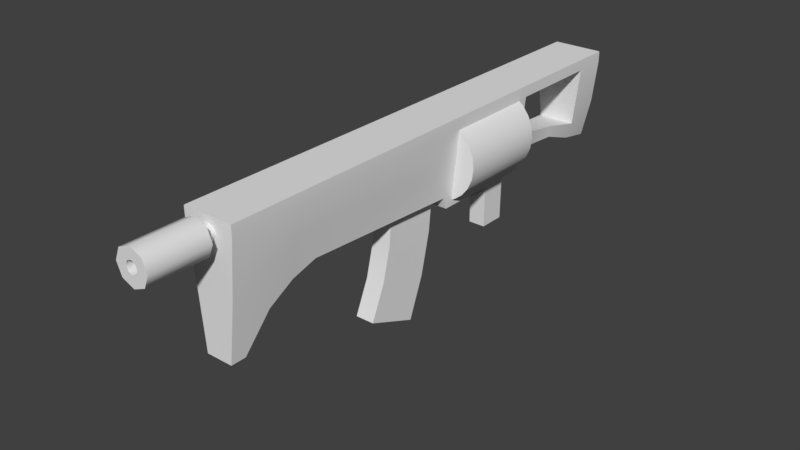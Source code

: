 # Source: StarterGun.blend  (saved by Blender 2.79.0; exported with 4.5.12 LTS)
import bpy
from mathutils import Matrix  # noqa: F401  (used for matrix-valued properties, if any)

bpy.ops.wm.read_factory_settings(use_empty=True)
scene = bpy.context.scene
scene.name = 'Scene'

# ---- collections
col_collection_1 = bpy.data.collections.new('Collection 1'); scene.collection.children.link(col_collection_1)

# ---- world
world_world = bpy.data.worlds.new('World'); scene.world = world_world
world_world.color = (0.05088, 0.05088, 0.05088)
world_world.use_sun_shadow = False
world_world.sun_shadow_jitter_overblur = 0.0
world_world.cycles.sampling_method = 'MANUAL'

# ---- meshes
me_cube_001 = bpy.data.meshes.new('Cube.001')
me_cube_001.from_pydata([(-0.2727, -1.0, -0.4956), (-0.371, -1.0, 0.4956), (-0.2727, 3.133, -0.7975), (-0.371, 3.133, 0.4956), (0.2727, -1.0, -0.4956), (0.371, -1.0, 0.4956), (0.2727, 3.133, -0.7975), (0.371, 3.133, 0.4956), (-0.1959, -2.328, -1.339), (-0.371, -2.328, 0.4956), (0.371, -2.328, 0.4956), (0.1959, -2.328, -1.339), (-0.1959, -2.108, -1.339), (-0.371, -2.108, 0.4956), (0.1959, -2.108, -1.339), (0.371, -2.108, 0.4956), (-0.371, -1.739, 0.4956), (-0.371, -1.369, 0.4956), (0.371, -1.739, 0.4956), (0.371, -1.369, 0.4956), (-0.2637, -1.369, -0.6096), (-0.2449, -1.739, -0.8419), (0.2637, -1.369, -0.6096), (0.2449, -1.739, -0.8419), (-0.325, -1.0, -0.03536), (-0.325, 3.133, -0.1713), (0.325, 3.133, -0.1713), (0.325, -1.0, -0.03536), (-0.2889, -2.316, -0.4872), (0.2889, -2.316, -0.4872), (0.2889, -2.121, -0.4872), (-0.2889, -2.121, -0.4872), (-0.325, -1.369, -0.09641), (-0.325, -1.739, -0.2208), (0.325, -1.369, -0.09641), (0.325, -1.739, -0.2208), (-0.2825, 3.133, -0.6183), (0.2811, 3.133, -0.6183), (-0.371, 5.065, 0.4956), (0.371, 5.065, 0.4956), (-0.3022, 5.065, -0.2877), (0.3022, 5.065, -0.2877), (-0.1705, 5.065, -0.8824), (0.1691, 5.065, -0.8824), (-0.371, 4.099, 0.4956), (-0.1912, 4.099, -0.4519), (0.191, 4.099, -0.4519), (0.371, 4.099, 0.4956), (-0.1849, 4.099, -0.6195), (0.1837, 4.099, -0.6195), (-0.2054, 3.633, -0.3758), (0.371, 3.616, 0.4956), (-0.1849, 3.616, -0.5865), (0.1837, 3.616, -0.5865), (-0.371, 3.616, 0.4956), (0.2051, 3.633, -0.3758), (-0.371, 4.582, 0.4956), (0.2795, 4.572, -0.5278), (-0.2795, 4.572, -0.5278), (0.371, 4.582, 0.4956), (-0.1935, 4.582, -0.787), (0.1921, 4.582, -0.787), (-0.371, -1.0, 0.3288), (-0.371, -2.325, 0.3288), (-0.371, -2.111, 0.3288), (-0.371, -1.369, 0.3288), (-0.371, -1.739, 0.3288), (-0.371, 3.133, 0.3318), (0.371, 3.133, 0.3318), (0.371, -1.0, 0.3288), (0.371, -2.325, 0.3288), (0.371, -2.111, 0.3288), (0.371, -1.369, 0.3288), (0.371, -1.739, 0.3288), (-0.371, 5.065, 0.3318), (0.371, 5.065, 0.3318), (-0.371, 4.099, 0.3318), (0.371, 4.099, 0.3318), (0.371, 3.62, 0.3318), (-0.371, 3.62, 0.3318), (-0.371, 4.572, 0.3318), (0.371, 4.572, 0.3318), (1.13e-08, 2.976, 0.4441), (1.13e-08, 1.617, 0.4441), (0.1579, 2.976, 0.4233), (0.1579, 1.617, 0.4233), (0.3051, 2.976, 0.3623), (0.3051, 1.617, 0.3623), (0.4315, 2.976, 0.2653), (0.4315, 1.617, 0.2653), (0.5285, 2.976, 0.139), (0.5285, 1.617, 0.139), (0.5894, 2.976, -0.008216), (0.5894, 1.617, -0.008216), (0.6102, 2.976, -0.1662), (0.6102, 1.617, -0.1662), (0.5894, 2.976, -0.3241), (0.5894, 1.617, -0.3241), (0.5285, 2.976, -0.4713), (0.5285, 1.617, -0.4713), (0.4315, 2.976, -0.5977), (0.4315, 1.617, -0.5977), (0.3051, 2.976, -0.6946), (0.3051, 1.617, -0.6946), (0.1579, 2.976, -0.7556), (0.1579, 1.617, -0.7556), (2.489e-07, 2.976, -0.7764), (2.489e-07, 1.617, -0.7764), (-0.1579, 2.976, -0.7556), (-0.1579, 1.617, -0.7556), (-0.3051, 2.976, -0.6946), (-0.3051, 1.617, -0.6946), (-0.4315, 2.976, -0.5977), (-0.4315, 1.617, -0.5977), (-0.5285, 2.976, -0.4713), (-0.5285, 1.617, -0.4713), (-0.5894, 2.976, -0.3241), (-0.5894, 1.617, -0.3241), (-0.6102, 2.976, -0.1662), (-0.6102, 1.617, -0.1662), (-0.5894, 2.976, -0.008217), (-0.5894, 1.617, -0.008217), (-0.5285, 2.976, 0.139), (-0.5285, 1.617, 0.139), (-0.4315, 2.976, 0.2653), (-0.4315, 1.617, 0.2653), (-0.3051, 2.976, 0.3623), (-0.3051, 1.617, 0.3623), (-0.1579, 2.976, 0.4233), (-0.1579, 1.617, 0.4233), (-0.371, 1.432, 0.4956), (0.371, 1.432, 0.4956), (0.325, 1.432, -0.1156), (-0.325, 1.432, -0.1156), (0.2777, 1.432, -0.5681), (-0.2785, 1.432, -0.5681), (0.371, 1.432, 0.341), (-0.371, 1.432, 0.341), (0.2727, 1.432, -0.6235), (-0.2727, 1.432, -0.619), (-0.371, 1.489, 0.4956), (0.2727, 1.489, -0.7975), (-0.325, 1.489, -0.1175), (0.2778, 1.489, -0.5698), (-0.2786, 1.489, -0.5698), (-0.371, 1.489, 0.3413), (0.371, 1.489, 0.4956), (0.325, 1.489, -0.1175), (0.371, 1.489, 0.3413), (-0.2727, 1.489, -0.7975), (-0.1255, 2.586, -1.543), (-0.1285, 2.581, -0.7624), (-0.1255, 2.978, -1.543), (-0.1285, 2.983, -0.7624), (0.1255, 2.586, -1.543), (0.1285, 2.581, -0.7624), (0.1255, 2.978, -1.543), (0.1285, 2.983, -0.7624), (0.08533, 2.604, -0.9972), (-0.08533, 2.604, -0.9972), (-0.08533, 2.245, -0.779), (0.08533, 2.245, -0.779), (-0.08533, 2.353, -1.027), (0.08533, 2.353, -1.027), (-0.08533, 2.3, -1.016), (0.08533, 2.3, -1.016), (-0.08533, 2.255, -0.9864), (0.08533, 2.255, -0.9864), (-0.08533, 2.225, -0.9415), (0.08533, 2.225, -0.9415), (-0.08533, 2.215, -0.8884), (0.08533, 2.215, -0.8884), (0.08533, 2.245, -0.8587), (-0.08533, 2.245, -0.8587), (0.08533, 2.255, -0.9117), (-0.08533, 2.255, -0.9117), (0.08533, 2.285, -0.9566), (-0.08533, 2.285, -0.9566), (0.08533, 2.33, -0.9867), (-0.08533, 2.33, -0.9867), (-0.08533, 2.383, -0.9972), (0.08533, 2.383, -0.9972), (0.08533, 2.215, -0.779), (-0.08533, 2.215, -0.779), (0.08533, 2.604, -1.027), (-0.08533, 2.604, -1.027), (-0.01596, 2.392, -0.9497), (-0.02982, 2.422, -0.7569), (-0.01596, 2.423, -0.957), (-0.02982, 2.481, -0.7705), (0.01596, 2.392, -0.9497), (0.02982, 2.422, -0.7569), (0.01596, 2.423, -0.957), (0.02982, 2.481, -0.7705), (-2.865e-08, -2.488, 0.5424), (0.1787, -2.488, 0.4684), (-3.974e-08, -2.216, 0.4008), (-3.974e-08, -2.488, 0.4008), (0.0785, -2.216, 0.3682), (0.0785, -2.488, 0.3682), (0.111, -2.216, 0.2897), (0.111, -2.488, 0.2897), (0.0785, -2.216, 0.2112), (0.0785, -2.488, 0.2112), (-4.945e-08, -2.216, 0.1787), (-4.945e-08, -2.488, 0.1787), (-0.0785, -2.216, 0.2112), (-0.0785, -2.488, 0.2112), (-0.111, -2.216, 0.2897), (-0.111, -2.488, 0.2897), (-0.0785, -2.216, 0.3682), (-0.0785, -2.488, 0.3682), (0.2527, -2.488, 0.2897), (0.1787, -2.488, 0.1111), (-5.074e-08, -2.488, 0.03704), (-0.1787, -2.488, 0.1111), (-0.2527, -2.488, 0.2897), (-0.1787, -2.488, 0.4684), (-2.865e-08, -3.342, 0.5424), (-0.1787, -3.342, 0.4684), (-0.2527, -3.342, 0.2897), (-0.1787, -3.342, 0.1111), (-5.074e-08, -3.342, 0.03704), (0.1787, -3.342, 0.1111), (0.2527, -3.342, 0.2897), (0.1787, -3.342, 0.4684), (-4.316e-08, -3.342, 0.3807), (-0.06433, -3.342, 0.3541), (-0.09098, -3.342, 0.2897), (-0.06433, -3.342, 0.2254), (-5.112e-08, -3.342, 0.1988), (0.06433, -3.342, 0.2254), (0.09097, -3.342, 0.2897), (0.06433, -3.342, 0.3541), (-4.316e-08, -2.346, 0.3807), (-0.06433, -2.346, 0.3541), (-0.09098, -2.346, 0.2897), (-0.06433, -2.346, 0.2254), (-5.112e-08, -2.346, 0.1988), (0.06433, -2.346, 0.2254), (0.09097, -2.346, 0.2897), (0.06433, -2.346, 0.3541), (-0.1408, 0.1395, -1.994), (-0.1408, 0.5304, -0.4614), (-0.1408, 0.915, -2.309), (-0.1408, 1.357, -0.4614), (0.1408, 0.1395, -1.994), (0.1408, 0.5304, -0.4614), (0.1408, 0.915, -2.309), (0.1408, 1.357, -0.4614), (-0.1408, 0.3561, -1.504), (-0.1408, 0.4865, -0.9927), (-0.1408, 1.296, -1.098), (-0.1408, 1.149, -1.714), (0.1408, 1.296, -1.098), (0.1408, 1.149, -1.714), (0.1408, 0.4865, -0.9927), (0.1408, 0.3561, -1.504)], [], [(145, 140, 3, 67), (81, 57, 41, 75), (136, 131, 5, 69), (31, 12, 8, 28), (149, 141, 138, 139), (131, 130, 1, 5), (70, 10, 9, 63), (12, 14, 11, 8), (15, 13, 9, 10), (71, 15, 10, 70), (73, 18, 15, 71), (18, 16, 13, 15), (21, 23, 14, 12), (33, 21, 12, 31), (24, 0, 20, 32), (32, 20, 21, 33), (0, 4, 22, 20), (20, 22, 23, 21), (5, 1, 17, 19), (19, 17, 16, 18), (69, 5, 19, 72), (72, 19, 18, 73), (22, 34, 35, 23), (4, 27, 34, 22), (65, 32, 33, 66), (62, 24, 32, 65), (66, 33, 31, 64), (23, 35, 30, 14), (14, 30, 29, 11), (11, 29, 28, 8), (64, 31, 28, 63), (141, 143, 134, 138), (2, 36, 37, 6), (144, 142, 25, 36), (74, 38, 39, 75), (143, 37, 26, 147), (80, 56, 38, 74), (144, 149, 139, 135), (43, 42, 40, 41), (60, 58, 40, 42), (61, 60, 42, 43), (56, 59, 39, 38), (57, 61, 43, 41), (55, 53, 49, 46), (54, 51, 47, 44), (53, 52, 48, 49), (52, 50, 45, 48), (79, 54, 44, 76), (81, 77, 76, 80), (77, 78, 79, 76), (67, 3, 54, 79), (36, 25, 50, 52), (37, 36, 52, 53), (3, 7, 51, 54), (26, 37, 53, 55), (46, 49, 61, 57), (44, 47, 59, 56), (49, 48, 60, 61), (48, 45, 58, 60), (76, 44, 56, 80), (68, 67, 79, 78), (47, 77, 81, 59), (25, 67, 68, 26), (50, 25, 26, 55), (7, 68, 78, 51), (51, 78, 77, 47), (55, 46, 45, 50), (58, 80, 74, 40), (40, 74, 75, 41), (13, 64, 63, 9), (16, 66, 64, 13), (1, 62, 65, 17), (17, 65, 66, 16), (34, 72, 73, 35), (27, 69, 72, 34), (35, 73, 71, 30), (30, 71, 70, 29), (29, 70, 63, 28), (132, 136, 69, 27), (59, 81, 75, 39), (142, 145, 67, 25), (82, 83, 85, 84), (84, 85, 87, 86), (86, 87, 89, 88), (88, 89, 91, 90), (90, 91, 93, 92), (92, 93, 95, 94), (94, 95, 97, 96), (96, 97, 99, 98), (98, 99, 101, 100), (100, 101, 103, 102), (102, 103, 105, 104), (104, 105, 107, 106), (106, 107, 109, 108), (108, 109, 111, 110), (110, 111, 113, 112), (112, 113, 115, 114), (114, 115, 117, 116), (116, 117, 119, 118), (118, 119, 121, 120), (120, 121, 123, 122), (122, 123, 125, 124), (124, 125, 127, 126), (85, 83, 129, 127, 125, 123, 121, 119, 117, 115, 113, 111, 109, 107, 105, 103, 101, 99, 97, 95, 93, 91, 89, 87), (126, 127, 129, 128), (128, 129, 83, 82), (82, 84, 86, 88, 90, 92, 94, 96, 98, 100, 102, 104, 106, 108, 110, 112, 114, 116, 118, 120, 122, 124, 126, 128), (24, 62, 137, 133), (147, 148, 136, 132), (4, 134, 132, 27), (0, 24, 133, 135), (146, 140, 130, 131), (148, 146, 131, 136), (62, 1, 130, 137), (138, 134, 4), (139, 138, 4, 0), (135, 139, 0), (68, 7, 146, 148), (7, 3, 140, 146), (26, 68, 148, 147), (133, 137, 145, 142), (36, 2, 149, 144), (134, 143, 147, 132), (135, 133, 142, 144), (6, 37, 143, 141), (2, 6, 141, 149), (137, 130, 140, 145), (80, 58, 57, 81), (58, 45, 46, 57), (150, 151, 153, 152), (152, 153, 157, 156), (156, 157, 155, 154), (154, 155, 151, 150), (152, 156, 154, 150), (170, 173, 175, 168), (163, 181, 178, 165), (183, 160, 173, 170), (162, 163, 165, 164), (164, 165, 167, 166), (166, 167, 169, 168), (168, 169, 171, 170), (164, 179, 180, 162), (167, 176, 174, 169), (181, 158, 159, 180), (173, 160, 161, 172), (175, 173, 172, 174), (177, 175, 174, 176), (179, 177, 176, 178), (180, 179, 178, 181), (170, 171, 182, 183), (163, 162, 185, 184), (162, 180, 159, 185), (169, 174, 172, 171), (166, 177, 179, 164), (184, 158, 181, 163), (165, 178, 176, 167), (168, 175, 177, 166), (171, 172, 161, 182), (186, 187, 189, 188), (188, 189, 193, 192), (192, 193, 191, 190), (190, 191, 187, 186), (188, 192, 190, 186), (215, 214, 222, 221), (207, 205, 214, 215), (196, 197, 199, 198), (195, 194, 218, 225), (197, 211, 217, 194), (198, 199, 201, 200), (212, 195, 225, 224), (205, 203, 213, 214), (200, 201, 203, 202), (216, 215, 221, 220), (211, 209, 216, 217), (202, 203, 205, 204), (194, 217, 219, 218), (203, 201, 212, 213), (204, 205, 207, 206), (213, 212, 224, 223), (199, 197, 194, 195), (206, 207, 209, 208), (201, 199, 195, 212), (209, 207, 215, 216), (208, 209, 211, 210), (217, 216, 220, 219), (222, 223, 231, 230), (210, 211, 197, 196), (214, 213, 223, 222), (232, 233, 241, 240), (220, 221, 229, 228), (218, 219, 227, 226), (225, 218, 226, 233), (223, 224, 232, 231), (221, 222, 230, 229), (219, 220, 228, 227), (224, 225, 233, 232), (241, 234, 235, 236, 237, 238, 239, 240), (230, 231, 239, 238), (228, 229, 237, 236), (226, 227, 235, 234), (233, 226, 234, 241), (231, 232, 240, 239), (229, 230, 238, 237), (227, 228, 236, 235), (251, 243, 245, 252), (252, 245, 249, 254), (254, 249, 247, 256), (256, 247, 243, 251), (244, 248, 246, 242), (246, 257, 250, 242), (257, 256, 251, 250), (248, 255, 257, 246), (255, 254, 256, 257), (244, 253, 255, 248), (253, 252, 254, 255), (242, 250, 253, 244), (250, 251, 252, 253)])
me_cube_001.polygons.foreach_set('use_smooth', [True] * 217)
_uv = me_cube_001.uv_layers.new(name='UVMap')
_uv.uv.foreach_set('vector', [0.5332, 0.8811, 0.5332, 0.9, 0.7348, 0.8999, 0.7348, 0.8798, 0.9113, 0.8804, 0.9123, 0.775, 0.9723, 0.8043, 0.9718, 0.8807, 0.5263, 0.8811, 0.5264, 0.9001, 0.2282, 0.9006, 0.2282, 0.8801, 0.09049, 0.7796, 0.09185, 0.6745, 0.06493, 0.6745, 0.06656, 0.7796, 0.5195, 0.5462, 0.5195, 0.613, 0.4971, 0.613, 0.4966, 0.5462, 0.5478, 0.9216, 0.5478, 0.9854, 0.3388, 0.9854, 0.3388, 0.9216, 0.2103, 0.9216, 0.2246, 0.9216, 0.2246, 0.9854, 0.2103, 0.9854, 0.5107, 0.6369, 0.5107, 0.6849, 0.4838, 0.6849, 0.4838, 0.6369, 0.2435, 0.9216, 0.2435, 0.9854, 0.2246, 0.9854, 0.2246, 0.9216, 0.09201, 0.8803, 0.09237, 0.9008, 0.06544, 0.9008, 0.06574, 0.8804, 0.1376, 0.8803, 0.1377, 0.9007, 0.09237, 0.9008, 0.09201, 0.8803, 0.2753, 0.9216, 0.2753, 0.9854, 0.2435, 0.9854, 0.2435, 0.9216, 0.5866, 0.6309, 0.5866, 0.6909, 0.5107, 0.6849, 0.5107, 0.6369, 0.1373, 0.8124, 0.1372, 0.7357, 0.09185, 0.6745, 0.09049, 0.7796, 0.2279, 0.8349, 0.2279, 0.7781, 0.1826, 0.7642, 0.1826, 0.8275, 0.1826, 0.8275, 0.1826, 0.7642, 0.1372, 0.7357, 0.1373, 0.8124, 0.6874, 0.6275, 0.6874, 0.6943, 0.64, 0.6932, 0.64, 0.6286, 0.64, 0.6286, 0.64, 0.6932, 0.5866, 0.6909, 0.5866, 0.6309, 0.3388, 0.9216, 0.3388, 0.9854, 0.307, 0.9854, 0.307, 0.9216, 0.307, 0.9216, 0.307, 0.9854, 0.2753, 0.9854, 0.2753, 0.9216, 0.2282, 0.8801, 0.2282, 0.9006, 0.1829, 0.9006, 0.1829, 0.8802, 0.1829, 0.8802, 0.1829, 0.9006, 0.1377, 0.9007, 0.1376, 0.8803, 0.1827, 0.7644, 0.1828, 0.8278, 0.1375, 0.8127, 0.1374, 0.7359, 0.228, 0.7783, 0.2281, 0.8351, 0.1828, 0.8278, 0.1827, 0.7644, 0.1827, 0.88, 0.1826, 0.8275, 0.1373, 0.8124, 0.1374, 0.88, 0.228, 0.8799, 0.2279, 0.8349, 0.1826, 0.8275, 0.1827, 0.88, 0.1374, 0.88, 0.1373, 0.8124, 0.09049, 0.7796, 0.0918, 0.8801, 0.1374, 0.7359, 0.1375, 0.8127, 0.09067, 0.7798, 0.09199, 0.6748, 0.09199, 0.6748, 0.09067, 0.7798, 0.06674, 0.7799, 0.06507, 0.6748, 0.06692, 0.9367, 0.1402, 0.9287, 0.1402, 0.9783, 0.06692, 0.9703, 0.0918, 0.8801, 0.09049, 0.7796, 0.06656, 0.7796, 0.06553, 0.8801, 0.5332, 0.741, 0.5332, 0.7689, 0.5262, 0.7691, 0.5262, 0.7623, 0.7209, 0.5462, 0.7428, 0.545, 0.7428, 0.614, 0.7209, 0.613, 0.5331, 0.7688, 0.5331, 0.8245, 0.7348, 0.8179, 0.7347, 0.7628, 0.8741, 0.9854, 0.8601, 0.9854, 0.8601, 0.9216, 0.8741, 0.9216, 0.5332, 0.7689, 0.7348, 0.7627, 0.735, 0.8179, 0.5333, 0.8246, 0.9111, 0.8805, 0.9123, 0.9006, 0.9715, 0.9009, 0.9716, 0.8808, 0.5331, 0.7688, 0.5331, 0.7409, 0.526, 0.7627, 0.526, 0.769, 0.9785, 0.939, 0.9785, 0.9682, 0.9274, 0.9795, 0.9274, 0.9275, 0.9131, 0.7419, 0.9121, 0.7751, 0.9721, 0.8045, 0.9721, 0.7298, 0.924, 0.6031, 0.924, 0.5559, 0.9843, 0.5587, 0.9843, 0.6003, 0.8185, 0.9854, 0.8185, 0.9216, 0.8601, 0.9216, 0.8601, 0.9854, 0.9123, 0.775, 0.9132, 0.7418, 0.9722, 0.7297, 0.9723, 0.8043, 0.7971, 0.7912, 0.7951, 0.7653, 0.8542, 0.7618, 0.8538, 0.7823, 0.7355, 0.9854, 0.7355, 0.9216, 0.777, 0.9216, 0.777, 0.9854, 0.8021, 0.6021, 0.8021, 0.5569, 0.8614, 0.5569, 0.8614, 0.6021, 0.795, 0.7654, 0.7969, 0.7913, 0.8537, 0.7824, 0.854, 0.7619, 0.7944, 0.88, 0.7939, 0.9, 0.8531, 0.9003, 0.8532, 0.8803, 0.8883, 0.1892, 0.8883, 0.1313, 0.9792, 0.1313, 0.9792, 0.1892, 0.8883, 0.1313, 0.8883, 0.07259, 0.9792, 0.07259, 0.9792, 0.1313, 0.7348, 0.8798, 0.7348, 0.8999, 0.7939, 0.9, 0.7944, 0.88, 0.7347, 0.7628, 0.7348, 0.8179, 0.7969, 0.7913, 0.795, 0.7654, 0.7428, 0.614, 0.7428, 0.545, 0.8021, 0.5569, 0.8021, 0.6021, 0.694, 0.9854, 0.694, 0.9216, 0.7355, 0.9216, 0.7355, 0.9854, 0.735, 0.8179, 0.7348, 0.7627, 0.7951, 0.7653, 0.7971, 0.7912, 0.8538, 0.7823, 0.8542, 0.7618, 0.9132, 0.7418, 0.9123, 0.775, 0.777, 0.9854, 0.777, 0.9216, 0.8185, 0.9216, 0.8185, 0.9854, 0.8614, 0.6021, 0.8614, 0.5569, 0.924, 0.5559, 0.924, 0.6031, 0.854, 0.7619, 0.8537, 0.7824, 0.9121, 0.7751, 0.9131, 0.7419, 0.8532, 0.8803, 0.8531, 0.9003, 0.9123, 0.9006, 0.9111, 0.8805, 0.8883, 0.01298, 0.9792, 0.01298, 0.9792, 0.07259, 0.8883, 0.07259, 0.8533, 0.9003, 0.8534, 0.8802, 0.9113, 0.8804, 0.9125, 0.9005, 0.9735, 0.4772, 0.9792, 0.5388, 0.8883, 0.5388, 0.8939, 0.4772, 0.9589, 0.411, 0.9735, 0.4772, 0.8939, 0.4772, 0.9086, 0.411, 0.735, 0.8999, 0.735, 0.8798, 0.7946, 0.8799, 0.7941, 0.9, 0.7941, 0.9, 0.7946, 0.8799, 0.8534, 0.8802, 0.8533, 0.9003, 0.9086, 0.411, 0.9103, 0.3532, 0.9571, 0.3532, 0.9589, 0.411, 0.9121, 0.7751, 0.9111, 0.8805, 0.9716, 0.8808, 0.9721, 0.8045, 0.9274, 0.9795, 0.8741, 0.9854, 0.8741, 0.9216, 0.9274, 0.9275, 0.09215, 0.9005, 0.0918, 0.8801, 0.06553, 0.8801, 0.06523, 0.9006, 0.1374, 0.9005, 0.1374, 0.88, 0.0918, 0.8801, 0.09215, 0.9005, 0.228, 0.9004, 0.228, 0.8799, 0.1827, 0.88, 0.1827, 0.9004, 0.1827, 0.9004, 0.1827, 0.88, 0.1374, 0.88, 0.1374, 0.9005, 0.1828, 0.8278, 0.1829, 0.8802, 0.1376, 0.8803, 0.1375, 0.8127, 0.2281, 0.8351, 0.2282, 0.8801, 0.1829, 0.8802, 0.1828, 0.8278, 0.1375, 0.8127, 0.1376, 0.8803, 0.09201, 0.8803, 0.09067, 0.7798, 0.09067, 0.7798, 0.09201, 0.8803, 0.06574, 0.8804, 0.06674, 0.7799, 0.1402, 0.9287, 0.2103, 0.9216, 0.2103, 0.9854, 0.1402, 0.9783, 0.5263, 0.8249, 0.5263, 0.8811, 0.2282, 0.8801, 0.2281, 0.8351, 0.9125, 0.9005, 0.9113, 0.8804, 0.9718, 0.8807, 0.9717, 0.9008, 0.5331, 0.8245, 0.5332, 0.8811, 0.7348, 0.8798, 0.7348, 0.8179, 0.5492, 0.2823, 0.3828, 0.2823, 0.3828, 0.2628, 0.5492, 0.2628, 0.5492, 0.2628, 0.3828, 0.2628, 0.3828, 0.2433, 0.5492, 0.2433, 0.5492, 0.2433, 0.3828, 0.2433, 0.3828, 0.2238, 0.5492, 0.2238, 0.5492, 0.2238, 0.3828, 0.2238, 0.3828, 0.2043, 0.5492, 0.2043, 0.5492, 0.2043, 0.3828, 0.2043, 0.3828, 0.1848, 0.5492, 0.1848, 0.5492, 0.1848, 0.3828, 0.1848, 0.3828, 0.1652, 0.5492, 0.1652, 0.5492, 0.1652, 0.3828, 0.1652, 0.3828, 0.1457, 0.5492, 0.1457, 0.5492, 0.1457, 0.3828, 0.1457, 0.3828, 0.1262, 0.5492, 0.1262, 0.5492, 0.1262, 0.3828, 0.1262, 0.3828, 0.1067, 0.5492, 0.1067, 0.5492, 0.1067, 0.3828, 0.1067, 0.3828, 0.08719, 0.5492, 0.08719, 0.5492, 0.08719, 0.3828, 0.08719, 0.3828, 0.06768, 0.5492, 0.06768, 0.5492, 0.06768, 0.3828, 0.06768, 0.3828, 0.04817, 0.5492, 0.04817, 0.5492, 0.5165, 0.3828, 0.5165, 0.3828, 0.497, 0.5492, 0.497, 0.5492, 0.497, 0.3828, 0.497, 0.3828, 0.4775, 0.5492, 0.4775, 0.5492, 0.4775, 0.3828, 0.4775, 0.3828, 0.4579, 0.5492, 0.4579, 0.5492, 0.4579, 0.3828, 0.4579, 0.3828, 0.4384, 0.5492, 0.4384, 0.5492, 0.4384, 0.3828, 0.4384, 0.3828, 0.4189, 0.5492, 0.4189, 0.5492, 0.4189, 0.3828, 0.4189, 0.3828, 0.3994, 0.5492, 0.3994, 0.5492, 0.3994, 0.3828, 0.3994, 0.3828, 0.3799, 0.5492, 0.3799, 0.5492, 0.3799, 0.3828, 0.3799, 0.3828, 0.3604, 0.5492, 0.3604, 0.5492, 0.3604, 0.3828, 0.3604, 0.3828, 0.3409, 0.5492, 0.3409, 0.5492, 0.3409, 0.3828, 0.3409, 0.3828, 0.3214, 0.5492, 0.3214, 0.3778, 0.2635, 0.3828, 0.2823, 0.3828, 0.3018, 0.3778, 0.3207, 0.368, 0.3376, 0.3542, 0.3514, 0.3373, 0.3611, 0.3185, 0.3662, 0.2989, 0.3662, 0.2801, 0.3611, 0.2632, 0.3514, 0.2494, 0.3376, 0.2396, 0.3207, 0.2346, 0.3018, 0.2346, 0.2823, 0.2396, 0.2635, 0.2494, 0.2466, 0.2632, 0.2328, 0.2801, 0.223, 0.2989, 0.218, 0.3185, 0.218, 0.3373, 0.223, 0.3542, 0.2328, 0.368, 0.2466, 0.5492, 0.3214, 0.3828, 0.3214, 0.3828, 0.3018, 0.5492, 0.3018, 0.5492, 0.3018, 0.3828, 0.3018, 0.3828, 0.2823, 0.5492, 0.2823, 0.5492, 0.2823, 0.5542, 0.2635, 0.564, 0.2466, 0.5778, 0.2328, 0.5947, 0.223, 0.6135, 0.218, 0.6331, 0.218, 0.6519, 0.223, 0.6688, 0.2328, 0.6826, 0.2466, 0.6924, 0.2635, 0.6974, 0.2823, 0.6974, 0.3018, 0.6924, 0.3207, 0.6826, 0.3376, 0.6688, 0.3514, 0.6519, 0.3611, 0.6331, 0.3662, 0.6135, 0.3662, 0.5947, 0.3611, 0.5778, 0.3514, 0.564, 0.3376, 0.5542, 0.3207, 0.5492, 0.3018, 0.2279, 0.8349, 0.228, 0.8799, 0.5261, 0.881, 0.5261, 0.8248, 0.5333, 0.8246, 0.5334, 0.8812, 0.5263, 0.8811, 0.5263, 0.8249, 0.228, 0.7783, 0.5262, 0.7691, 0.5263, 0.8249, 0.2281, 0.8351, 0.2279, 0.7781, 0.2279, 0.8349, 0.5261, 0.8248, 0.526, 0.769, 0.5528, 0.9216, 0.5528, 0.9854, 0.5478, 0.9854, 0.5478, 0.9216, 0.5334, 0.8812, 0.5334, 0.9001, 0.5264, 0.9001, 0.5263, 0.8811, 0.228, 0.8799, 0.228, 0.9004, 0.5262, 0.9, 0.5261, 0.881, 0.5262, 0.7623, 0.5262, 0.7691, 0.228, 0.7783, 0.9857, 0.6275, 0.9857, 0.6943, 0.6874, 0.6943, 0.6874, 0.6275, 0.526, 0.769, 0.526, 0.7627, 0.2279, 0.7781, 0.735, 0.8798, 0.735, 0.8999, 0.5334, 0.9001, 0.5334, 0.8812, 0.694, 0.9216, 0.694, 0.9854, 0.5528, 0.9854, 0.5528, 0.9216, 0.735, 0.8179, 0.735, 0.8798, 0.5334, 0.8812, 0.5333, 0.8246, 0.5261, 0.8248, 0.5261, 0.881, 0.5332, 0.8811, 0.5331, 0.8245, 0.7347, 0.7628, 0.7346, 0.7408, 0.5331, 0.7409, 0.5331, 0.7688, 0.5262, 0.7691, 0.5332, 0.7689, 0.5333, 0.8246, 0.5263, 0.8249, 0.526, 0.769, 0.5261, 0.8248, 0.5331, 0.8245, 0.5331, 0.7688, 0.7348, 0.7408, 0.7348, 0.7627, 0.5332, 0.7689, 0.5332, 0.741, 0.7209, 0.5462, 0.7209, 0.613, 0.5195, 0.613, 0.5195, 0.5462, 0.5261, 0.881, 0.5262, 0.9, 0.5332, 0.9, 0.5332, 0.8811, 0.9792, 0.1892, 0.968, 0.2945, 0.8995, 0.2945, 0.8883, 0.1892, 0.968, 0.2945, 0.9571, 0.3532, 0.9103, 0.3532, 0.8995, 0.2945, 0.1565, 0.5727, 0.06086, 0.5742, 0.06037, 0.525, 0.156, 0.5246, 0.156, 0.5246, 0.06037, 0.525, 0.06037, 0.4935, 0.156, 0.4939, 0.1585, 0.6515, 0.06293, 0.6549, 0.06148, 0.6057, 0.1571, 0.6034, 0.1571, 0.6034, 0.06148, 0.6057, 0.06086, 0.5742, 0.1565, 0.5727, 0.156, 0.5246, 0.156, 0.4939, 0.2041, 0.4939, 0.2041, 0.5246, 0.7997, 0.4982, 0.7971, 0.494, 0.8041, 0.4946, 0.8054, 0.4995, 0.8236, 0.4671, 0.8266, 0.4711, 0.8195, 0.471, 0.8178, 0.4663, 0.7869, 0.496, 0.7874, 0.4927, 0.7971, 0.494, 0.7997, 0.4982, 0.825, 0.4478, 0.8236, 0.4671, 0.8178, 0.4663, 0.8188, 0.4475, 0.8188, 0.4475, 0.8178, 0.4663, 0.8121, 0.466, 0.8124, 0.4473, 0.8124, 0.4473, 0.8121, 0.466, 0.8065, 0.4663, 0.806, 0.4473, 0.806, 0.4473, 0.8065, 0.4663, 0.8007, 0.4671, 0.7995, 0.4475, 0.8174, 0.4997, 0.8189, 0.4948, 0.8262, 0.4945, 0.8233, 0.4986, 0.8121, 0.466, 0.8122, 0.4712, 0.8049, 0.4711, 0.8065, 0.4663, 0.8266, 0.4711, 0.8536, 0.4726, 0.8542, 0.4922, 0.8262, 0.4945, 0.7971, 0.494, 0.7874, 0.4927, 0.7878, 0.4719, 0.7978, 0.4712, 0.8041, 0.4946, 0.7971, 0.494, 0.7978, 0.4712, 0.8049, 0.4711, 0.8115, 0.4948, 0.8041, 0.4946, 0.8049, 0.4711, 0.8122, 0.4712, 0.8189, 0.4948, 0.8115, 0.4948, 0.8122, 0.4712, 0.8195, 0.471, 0.8262, 0.4945, 0.8189, 0.4948, 0.8195, 0.471, 0.8266, 0.4711, 0.7995, 0.4475, 0.8007, 0.4671, 0.7876, 0.4684, 0.7863, 0.4482, 0.8236, 0.4671, 0.825, 0.4478, 0.8546, 0.449, 0.8538, 0.4691, 0.8233, 0.4986, 0.8262, 0.4945, 0.8542, 0.4922, 0.8545, 0.4958, 0.8065, 0.4663, 0.8049, 0.4711, 0.7978, 0.4712, 0.8007, 0.4671, 0.8114, 0.5001, 0.8115, 0.4948, 0.8189, 0.4948, 0.8174, 0.4997, 0.8538, 0.4691, 0.8536, 0.4726, 0.8266, 0.4711, 0.8236, 0.4671, 0.8178, 0.4663, 0.8195, 0.471, 0.8122, 0.4712, 0.8121, 0.466, 0.8054, 0.4995, 0.8041, 0.4946, 0.8115, 0.4948, 0.8114, 0.5001, 0.8007, 0.4671, 0.7978, 0.4712, 0.7878, 0.4719, 0.7876, 0.4684, 0.1678, 0.2661, 0.1728, 0.2896, 0.1656, 0.2906, 0.1639, 0.2667, 0.1639, 0.2667, 0.1656, 0.2906, 0.1583, 0.2906, 0.16, 0.2667, 0.16, 0.2667, 0.1583, 0.2906, 0.1511, 0.2896, 0.1561, 0.2661, 0.1561, 0.2661, 0.1511, 0.2896, 0.1441, 0.2875, 0.1524, 0.265, 0.1639, 0.2667, 0.16, 0.2667, 0.16, 0.2628, 0.1639, 0.2628, 0.5987, 0.4919, 0.5759, 0.4981, 0.5667, 0.3939, 0.5903, 0.3918, 0.6, 0.5086, 0.5892, 0.5132, 0.5759, 0.4981, 0.5987, 0.4919, 0.8371, 0.2293, 0.7226, 0.2293, 0.7226, 0.1936, 0.8371, 0.1936, 0.6905, 0.4902, 0.667, 0.4945, 0.667, 0.3886, 0.691, 0.3886, 0.6559, 0.5095, 0.645, 0.5069, 0.6444, 0.49, 0.667, 0.4945, 0.8371, 0.1936, 0.7226, 0.1936, 0.7226, 0.1579, 0.8371, 0.1579, 0.7129, 0.4957, 0.6905, 0.4902, 0.691, 0.3886, 0.7177, 0.3892, 0.7465, 0.5132, 0.7358, 0.5095, 0.7367, 0.4924, 0.7591, 0.4989, 0.8371, 0.1579, 0.7226, 0.1579, 0.7226, 0.1221, 0.8371, 0.1221, 0.6213, 0.4953, 0.5987, 0.4919, 0.5903, 0.3918, 0.6166, 0.3901, 0.645, 0.5069, 0.6339, 0.511, 0.6213, 0.4953, 0.6444, 0.49, 0.8371, 0.1221, 0.7226, 0.1221, 0.7226, 0.08639, 0.8371, 0.08639, 0.667, 0.4945, 0.6444, 0.49, 0.6404, 0.3891, 0.667, 0.3886, 0.7358, 0.5095, 0.7243, 0.5126, 0.7129, 0.4957, 0.7367, 0.4924, 0.8371, 0.3723, 0.7226, 0.3723, 0.7226, 0.3365, 0.8371, 0.3365, 0.7367, 0.4924, 0.7129, 0.4957, 0.7177, 0.3892, 0.7418, 0.3903, 0.6903, 0.5071, 0.679, 0.5108, 0.667, 0.4945, 0.6905, 0.4902, 0.8371, 0.3365, 0.7226, 0.3365, 0.7226, 0.3008, 0.8371, 0.3008, 0.7011, 0.5103, 0.6903, 0.5071, 0.6905, 0.4902, 0.7129, 0.4957, 0.6109, 0.5107, 0.6, 0.5086, 0.5987, 0.4919, 0.6213, 0.4953, 0.8371, 0.3008, 0.7226, 0.3008, 0.7226, 0.2651, 0.8371, 0.2651, 0.6444, 0.49, 0.6213, 0.4953, 0.6166, 0.3901, 0.6404, 0.3891, 0.275, 0.4437, 0.293, 0.4617, 0.2733, 0.4699, 0.2668, 0.4634, 0.8371, 0.2651, 0.7226, 0.2651, 0.7226, 0.2293, 0.8371, 0.2293, 0.7591, 0.4989, 0.7367, 0.4924, 0.7418, 0.3903, 0.7685, 0.3922, 0.1898, 0.4591, 0.1869, 0.4591, 0.188, 0.4186, 0.1908, 0.4181, 0.2314, 0.4617, 0.2495, 0.4437, 0.2576, 0.4634, 0.2511, 0.4699, 0.2495, 0.5053, 0.2314, 0.4872, 0.2511, 0.4791, 0.2576, 0.4856, 0.275, 0.5053, 0.2495, 0.5053, 0.2576, 0.4856, 0.2668, 0.4856, 0.293, 0.4617, 0.293, 0.4872, 0.2733, 0.4791, 0.2733, 0.4699, 0.2495, 0.4437, 0.275, 0.4437, 0.2668, 0.4634, 0.2576, 0.4634, 0.2314, 0.4872, 0.2314, 0.4617, 0.2511, 0.4699, 0.2511, 0.4791, 0.293, 0.4872, 0.275, 0.5053, 0.2668, 0.4856, 0.2733, 0.4791, 0.188, 0.4186, 0.1852, 0.4178, 0.1844, 0.4147, 0.1855, 0.4121, 0.1883, 0.4114, 0.1911, 0.4122, 0.1921, 0.4152, 0.1908, 0.4181, 0.2345, 0.4141, 0.2344, 0.4171, 0.1921, 0.4152, 0.1911, 0.4122, 0.1853, 0.371, 0.1882, 0.371, 0.1883, 0.4114, 0.1855, 0.4121, 0.1432, 0.4141, 0.1435, 0.4112, 0.1844, 0.4147, 0.1852, 0.4178, 0.1869, 0.4591, 0.1837, 0.459, 0.1852, 0.4178, 0.188, 0.4186, 0.2344, 0.4171, 0.2342, 0.4206, 0.1908, 0.4181, 0.1921, 0.4152, 0.1882, 0.371, 0.1914, 0.371, 0.1911, 0.4122, 0.1883, 0.4114, 0.1435, 0.4112, 0.1438, 0.4079, 0.1855, 0.4121, 0.1844, 0.4147, 0.4523, 0.6765, 0.4594, 0.7441, 0.3557, 0.7617, 0.3542, 0.6844, 0.3542, 0.6844, 0.3557, 0.7617, 0.3202, 0.7618, 0.3214, 0.6847, 0.3214, 0.6847, 0.3202, 0.7618, 0.2158, 0.7455, 0.221, 0.677, 0.221, 0.677, 0.2158, 0.7455, 0.1799, 0.743, 0.1848, 0.6751, 0.3568, 0.5363, 0.3219, 0.5357, 0.3236, 0.432, 0.3585, 0.4325, 0.2187, 0.5407, 0.2221, 0.6084, 0.1865, 0.6085, 0.1843, 0.5421, 0.2221, 0.6084, 0.221, 0.677, 0.1848, 0.6751, 0.1865, 0.6085, 0.3219, 0.5357, 0.3219, 0.6121, 0.2221, 0.6084, 0.2187, 0.5407, 0.3219, 0.6121, 0.3214, 0.6847, 0.221, 0.677, 0.2221, 0.6084, 0.3568, 0.5363, 0.3545, 0.6121, 0.3219, 0.6121, 0.3219, 0.5357, 0.3545, 0.6121, 0.3542, 0.6844, 0.3214, 0.6847, 0.3219, 0.6121, 0.4594, 0.5449, 0.4519, 0.6105, 0.3545, 0.6121, 0.3568, 0.5363, 0.4519, 0.6105, 0.4523, 0.6765, 0.3542, 0.6844, 0.3545, 0.6121])
me_cube_001.use_remesh_preserve_volume = False
me_cube_001.use_remesh_preserve_attributes = False
me_cube_001.use_mirror_vertex_groups = False
me_cube_001.update()

# ---- objects
ob_cube = bpy.data.objects.new('Cube', me_cube_001)

# ---- transforms, parenting, visibility, modifiers, constraints
ob_cube.location = (0.0, 0.0, 0.0)
ob_cube.lineart.crease_threshold = 0.0
_m = ob_cube.modifiers.new('EdgeSplit', 'EDGE_SPLIT')
_m.split_angle = 0.8221

# ---- collection membership
col_collection_1.objects.link(ob_cube)

# ---- scene / render settings (as saved in the file)
scene.frame_start = 1; scene.frame_end = 250; scene.frame_set(1)
scene.render.engine = 'BLENDER_EEVEE_NEXT'
scene.render.resolution_percentage = 50
scene.render.dither_intensity = 0.0
scene.cycles.use_denoising = False
scene.cycles.samples = 128
scene.cycles.sampling_pattern = 'TABULATED_SOBOL'
scene.cycles.use_adaptive_sampling = False
scene.cycles.use_light_tree = False
scene.cycles.blur_glossy = 0.0
scene.cycles.sample_clamp_indirect = 0.0
scene.view_settings.view_transform = 'Standard'
bpy.context.view_layer.update()

# ---- added for rendering (the .blend has no active camera and no usable light): camera, sun
cam_auto = bpy.data.cameras.new('AutoCamera')
cam_auto.lens = 50.0
cam_auto.sensor_width = 36.0
cam_auto.clip_end = 1000.0
ob_auto_camera = bpy.data.objects.new('AutoCamera', cam_auto)
scene.collection.objects.link(ob_auto_camera)
ob_auto_camera.location = (8.29064, -9.08737, 5.74919)
ob_auto_camera.rotation_euler = (1.09748, -7.21219e-08, 0.694738)
scene.camera = ob_auto_camera
light_auto_sun = bpy.data.lights.new('AutoSun', 'SUN')
light_auto_sun.energy = 3.0
light_auto_sun.angle = 0.0523599
ob_auto_sun = bpy.data.objects.new('AutoSun', light_auto_sun)
scene.collection.objects.link(ob_auto_sun)
ob_auto_sun.rotation_euler = (0.872665, 0.174533, 0.523599)
bpy.context.view_layer.update()
